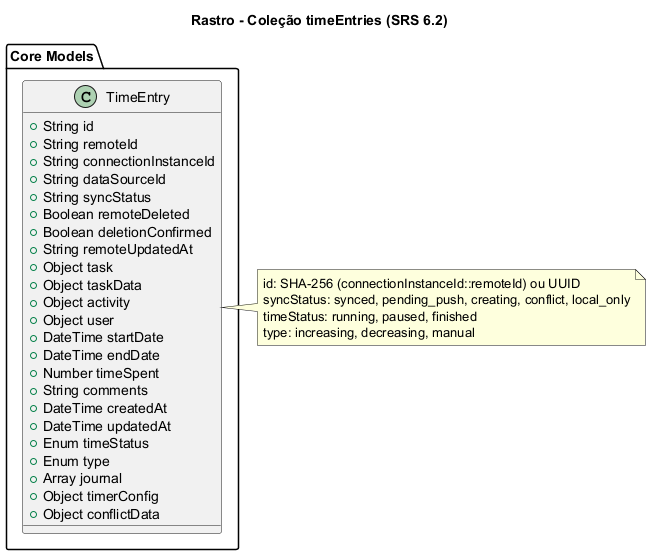

The diagram above was rendered by PlantUML. Its source (embedded in the PNG):
@startuml ClassTimeEntries
title Rastro - Coleção timeEntries (SRS 6.2)
package "Core Models" {
    class TimeEntry {
        +String id
        +String remoteId
        +String connectionInstanceId
        +String dataSourceId
        +String syncStatus
        +Boolean remoteDeleted
        +Boolean deletionConfirmed
        +String remoteUpdatedAt
        +Object task
        +Object taskData
        +Object activity
        +Object user
        +DateTime startDate
        +DateTime endDate
        +Number timeSpent
        +String comments
        +DateTime createdAt
        +DateTime updatedAt
        +Enum timeStatus
        +Enum type
        +Array journal
        +Object timerConfig
        +Object conflictData
    }
}
note right of TimeEntry
  id: SHA-256 (connectionInstanceId::remoteId) ou UUID
  syncStatus: synced, pending_push, creating, conflict, local_only
  timeStatus: running, paused, finished
  type: increasing, decreasing, manual
end note
@enduml